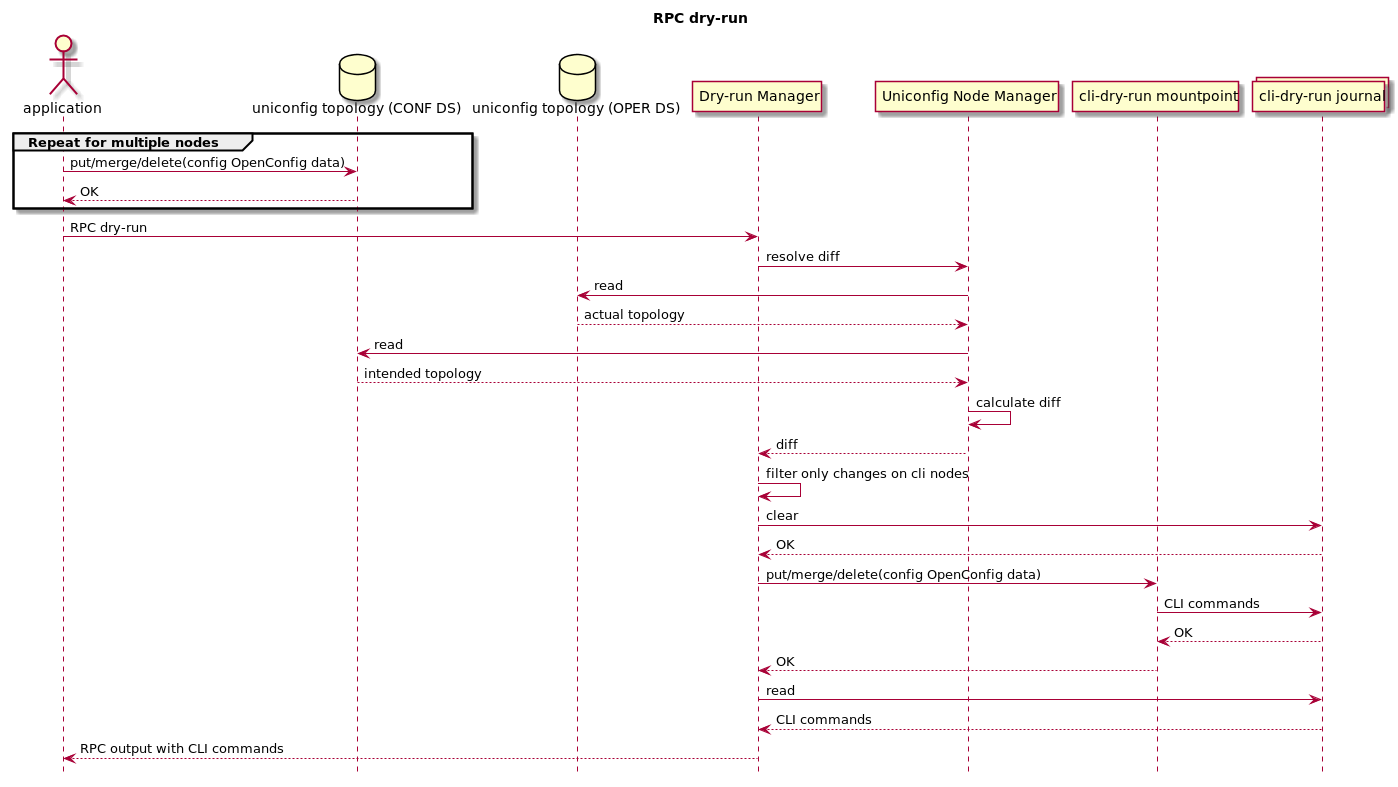

The diagram above was rendered by PlantUML. Its source (embedded in the PNG):
@startuml
hide footbox
title RPC dry-run

actor application
database "uniconfig topology (CONF DS)"
database "uniconfig topology (OPER DS)"
participant "Dry-run Manager"
participant "Uniconfig Node Manager"
participant "cli-dry-run mountpoint"
collections "cli-dry-run journal"


group Repeat for multiple nodes
    application -> "uniconfig topology (CONF DS)": put/merge/delete(config OpenConfig data)
    "uniconfig topology (CONF DS)" --> application: OK
end

application -> "Dry-run Manager": RPC dry-run
    "Dry-run Manager" -> "Uniconfig Node Manager": resolve diff
        "Uniconfig Node Manager" -> "uniconfig topology (OPER DS)": read
        "uniconfig topology (OPER DS)" --> "Uniconfig Node Manager": actual topology
        "Uniconfig Node Manager" -> "uniconfig topology (CONF DS)": read
        "uniconfig topology (CONF DS)" --> "Uniconfig Node Manager": intended topology
        "Uniconfig Node Manager" -> "Uniconfig Node Manager": calculate diff
    "Uniconfig Node Manager" --> "Dry-run Manager": diff
    "Dry-run Manager" -> "Dry-run Manager": filter only changes on cli nodes
    "Dry-run Manager" -> "cli-dry-run journal": clear
    "cli-dry-run journal" --> "Dry-run Manager": OK
    "Dry-run Manager" -> "cli-dry-run mountpoint": put/merge/delete(config OpenConfig data)
        "cli-dry-run mountpoint" -> "cli-dry-run journal": CLI commands
        "cli-dry-run journal" --> "cli-dry-run mountpoint" : OK
    "cli-dry-run mountpoint" --> "Dry-run Manager": OK
    "Dry-run Manager" -> "cli-dry-run journal": read
    "cli-dry-run journal" --> "Dry-run Manager": CLI commands
"Dry-run Manager" --> application: RPC output with CLI commands

@enduml